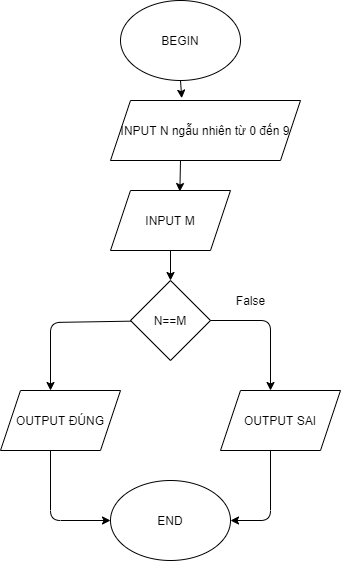

The diagram above was exported from draw.io. Its source (the exported page's mxGraphModel, read from the mxfile embedded in the PNG):
<mxGraphModel dx="782" dy="420" grid="1" gridSize="10" guides="1" tooltips="1" connect="1" arrows="1" fold="1" page="1" pageScale="1" pageWidth="850" pageHeight="1100" math="0" shadow="0">
  <root>
    <mxCell id="0" />
    <mxCell id="1" parent="0" />
    <mxCell id="QZiHEPt6JsUlhQb0tp0y-1" value="BEGIN" style="ellipse;whiteSpace=wrap;html=1;" vertex="1" parent="1">
      <mxGeometry x="250" width="120" height="80" as="geometry" />
    </mxCell>
    <mxCell id="QZiHEPt6JsUlhQb0tp0y-2" value="INPUT N ngẫu nhiên từ 0 đến 9" style="shape=parallelogram;perimeter=parallelogramPerimeter;whiteSpace=wrap;html=1;fixedSize=1;" vertex="1" parent="1">
      <mxGeometry x="240" y="100" width="190" height="60" as="geometry" />
    </mxCell>
    <mxCell id="QZiHEPt6JsUlhQb0tp0y-3" value="INPUT M" style="shape=parallelogram;perimeter=parallelogramPerimeter;whiteSpace=wrap;html=1;fixedSize=1;" vertex="1" parent="1">
      <mxGeometry x="240" y="190" width="120" height="60" as="geometry" />
    </mxCell>
    <mxCell id="QZiHEPt6JsUlhQb0tp0y-4" value="N==M" style="rhombus;whiteSpace=wrap;html=1;" vertex="1" parent="1">
      <mxGeometry x="260" y="280" width="80" height="80" as="geometry" />
    </mxCell>
    <mxCell id="QZiHEPt6JsUlhQb0tp0y-5" value="" style="endArrow=classic;html=1;exitX=1;exitY=0.5;exitDx=0;exitDy=0;" edge="1" parent="1" source="QZiHEPt6JsUlhQb0tp0y-4">
      <mxGeometry width="50" height="50" relative="1" as="geometry">
        <mxPoint x="330" y="350" as="sourcePoint" />
        <mxPoint x="400" y="390" as="targetPoint" />
        <Array as="points">
          <mxPoint x="400" y="320" />
        </Array>
      </mxGeometry>
    </mxCell>
    <mxCell id="QZiHEPt6JsUlhQb0tp0y-6" value="False" style="text;html=1;align=center;verticalAlign=middle;resizable=0;points=[];autosize=1;" vertex="1" parent="1">
      <mxGeometry x="360" y="290" width="40" height="20" as="geometry" />
    </mxCell>
    <mxCell id="QZiHEPt6JsUlhQb0tp0y-7" value="" style="endArrow=classic;html=1;" edge="1" parent="1" source="QZiHEPt6JsUlhQb0tp0y-4">
      <mxGeometry width="50" height="50" relative="1" as="geometry">
        <mxPoint x="200" y="350" as="sourcePoint" />
        <mxPoint x="180" y="390" as="targetPoint" />
        <Array as="points">
          <mxPoint x="180" y="322" />
        </Array>
      </mxGeometry>
    </mxCell>
    <mxCell id="QZiHEPt6JsUlhQb0tp0y-8" value="OUTPUT ĐÚNG" style="shape=parallelogram;perimeter=parallelogramPerimeter;whiteSpace=wrap;html=1;fixedSize=1;" vertex="1" parent="1">
      <mxGeometry x="130" y="390" width="120" height="60" as="geometry" />
    </mxCell>
    <mxCell id="QZiHEPt6JsUlhQb0tp0y-9" value="OUTPUT SAI" style="shape=parallelogram;perimeter=parallelogramPerimeter;whiteSpace=wrap;html=1;fixedSize=1;" vertex="1" parent="1">
      <mxGeometry x="350" y="390" width="120" height="60" as="geometry" />
    </mxCell>
    <mxCell id="QZiHEPt6JsUlhQb0tp0y-10" value="" style="endArrow=classic;html=1;entryX=0;entryY=0.5;entryDx=0;entryDy=0;" edge="1" parent="1" target="QZiHEPt6JsUlhQb0tp0y-12">
      <mxGeometry width="50" height="50" relative="1" as="geometry">
        <mxPoint x="180" y="450" as="sourcePoint" />
        <mxPoint x="230" y="400" as="targetPoint" />
        <Array as="points">
          <mxPoint x="180" y="520" />
        </Array>
      </mxGeometry>
    </mxCell>
    <mxCell id="QZiHEPt6JsUlhQb0tp0y-11" value="" style="endArrow=classic;html=1;entryX=1;entryY=0.5;entryDx=0;entryDy=0;" edge="1" parent="1" target="QZiHEPt6JsUlhQb0tp0y-12">
      <mxGeometry width="50" height="50" relative="1" as="geometry">
        <mxPoint x="400" y="450" as="sourcePoint" />
        <mxPoint x="450" y="400" as="targetPoint" />
        <Array as="points">
          <mxPoint x="400" y="520" />
        </Array>
      </mxGeometry>
    </mxCell>
    <mxCell id="QZiHEPt6JsUlhQb0tp0y-12" value="END" style="ellipse;whiteSpace=wrap;html=1;" vertex="1" parent="1">
      <mxGeometry x="240" y="480" width="120" height="80" as="geometry" />
    </mxCell>
    <mxCell id="QZiHEPt6JsUlhQb0tp0y-13" value="" style="endArrow=classic;html=1;entryX=0.5;entryY=0;entryDx=0;entryDy=0;" edge="1" parent="1" target="QZiHEPt6JsUlhQb0tp0y-4">
      <mxGeometry width="50" height="50" relative="1" as="geometry">
        <mxPoint x="300" y="250" as="sourcePoint" />
        <mxPoint x="350" y="200" as="targetPoint" />
      </mxGeometry>
    </mxCell>
    <mxCell id="QZiHEPt6JsUlhQb0tp0y-14" value="" style="endArrow=classic;html=1;entryX=0.578;entryY=0.017;entryDx=0;entryDy=0;entryPerimeter=0;" edge="1" parent="1" target="QZiHEPt6JsUlhQb0tp0y-3">
      <mxGeometry width="50" height="50" relative="1" as="geometry">
        <mxPoint x="310" y="160" as="sourcePoint" />
        <mxPoint x="360" y="110" as="targetPoint" />
      </mxGeometry>
    </mxCell>
    <mxCell id="QZiHEPt6JsUlhQb0tp0y-15" value="" style="endArrow=classic;html=1;exitX=0.5;exitY=1;exitDx=0;exitDy=0;entryX=0.375;entryY=-0.039;entryDx=0;entryDy=0;entryPerimeter=0;" edge="1" parent="1" source="QZiHEPt6JsUlhQb0tp0y-1" target="QZiHEPt6JsUlhQb0tp0y-2">
      <mxGeometry width="50" height="50" relative="1" as="geometry">
        <mxPoint x="300" y="120" as="sourcePoint" />
        <mxPoint x="350" y="70" as="targetPoint" />
      </mxGeometry>
    </mxCell>
  </root>
</mxGraphModel>